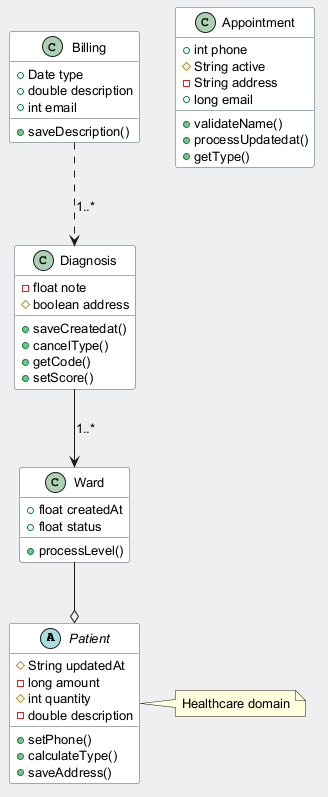

The diagram above was rendered by PlantUML. Its source (embedded in the PNG):
@startuml
skinparam backgroundColor #ECEFF1
skinparam classBackgroundColor #FFFFFF
skinparam classBorderColor #455A64
skinparam defaultFontSize 13
abstract class Patient {
  #String updatedAt
  -long amount
  #int quantity
  -double description
  +setPhone()
  +calculateType()
  +saveAddress()
}
class Appointment {
  +int phone
  #String active
  -String address
  +long email
  +validateName()
  +processUpdatedat()
  +getType()
}
class Diagnosis {
  -float note
  #boolean address
  +saveCreatedat()
  +cancelType()
  +getCode()
  +setScore()
}
class Billing {
  +Date type
  +double description
  +int email
  +saveDescription()
}
class Ward {
  +float createdAt
  +float status
  +processLevel()
}
Diagnosis --> Ward : "1..*"
Ward --o Patient
Billing ..> Diagnosis : "1..*"
note right of Patient : Healthcare domain
@enduml